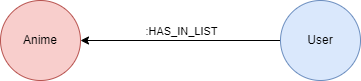

The diagram above was exported from draw.io. Its source (the exported page's mxGraphModel, read from the mxfile embedded in the PNG):
<mxGraphModel dx="2844" dy="1394" grid="1" gridSize="10" guides="1" tooltips="1" connect="1" arrows="1" fold="1" page="1" pageScale="1" pageWidth="2000" pageHeight="2000" math="0" shadow="0">
  <root>
    <mxCell id="0" />
    <mxCell id="1" parent="0" />
    <mxCell id="xzwAWFqn--SjfYPtdoFo-143" value="Anime" style="ellipse;whiteSpace=wrap;html=1;aspect=fixed;fillColor=#f8cecc;strokeColor=#b85450;" vertex="1" parent="1">
      <mxGeometry x="440" y="760" width="80" height="80" as="geometry" />
    </mxCell>
    <mxCell id="xzwAWFqn--SjfYPtdoFo-145" style="edgeStyle=orthogonalEdgeStyle;rounded=0;orthogonalLoop=1;jettySize=auto;html=1;exitX=0;exitY=0.5;exitDx=0;exitDy=0;entryX=1;entryY=0.5;entryDx=0;entryDy=0;endArrow=classic;endFill=1;" edge="1" parent="1" source="xzwAWFqn--SjfYPtdoFo-144" target="xzwAWFqn--SjfYPtdoFo-143">
      <mxGeometry relative="1" as="geometry" />
    </mxCell>
    <mxCell id="xzwAWFqn--SjfYPtdoFo-146" value=":HAS_IN_LIST" style="edgeLabel;html=1;align=center;verticalAlign=middle;resizable=0;points=[];" vertex="1" connectable="0" parent="xzwAWFqn--SjfYPtdoFo-145">
      <mxGeometry x="0.18" y="3" relative="1" as="geometry">
        <mxPoint x="18" y="-13" as="offset" />
      </mxGeometry>
    </mxCell>
    <mxCell id="xzwAWFqn--SjfYPtdoFo-144" value="User" style="ellipse;whiteSpace=wrap;html=1;aspect=fixed;fillColor=#dae8fc;strokeColor=#6c8ebf;" vertex="1" parent="1">
      <mxGeometry x="720" y="760" width="80" height="80" as="geometry" />
    </mxCell>
  </root>
</mxGraphModel>